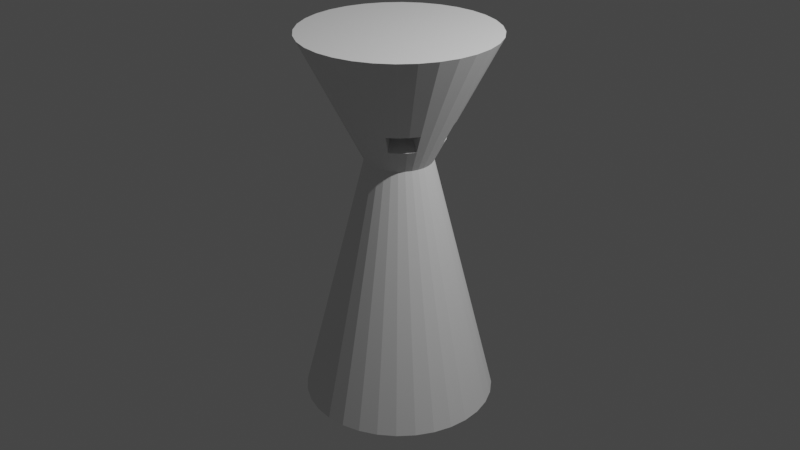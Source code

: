 # Source: EvilWoman1.blend  (saved by Blender 3.4.6; exported with 4.5.12 LTS)
import bpy
from mathutils import Matrix  # noqa: F401  (used for matrix-valued properties, if any)

bpy.ops.wm.read_factory_settings(use_empty=True)
scene = bpy.context.scene
scene.name = 'Scene'

# ---- collections
col_collection = bpy.data.collections.new('Collection'); scene.collection.children.link(col_collection)

# ---- world
world_world = bpy.data.worlds.new('World'); scene.world = world_world
world_world.use_nodes = True; world_world.node_tree.nodes.clear()
_N = world_world.node_tree.nodes; _L = world_world.node_tree.links
n0 = _N.new('ShaderNodeOutputWorld'); n0.name = 'World Output'; n0.location = (300, 300)
n1 = _N.new('ShaderNodeBackground'); n1.name = 'Background'; n1.location = (10, 300)
n1.inputs[0].default_value = (0.05088, 0.05088, 0.05088, 1.0)
_L.new(n1.outputs[0], n0.inputs[0])
n0.is_active_output = True
world_world.color = (0.05088, 0.05088, 0.05088)
world_world.use_sun_shadow = False
world_world.sun_shadow_jitter_overblur = 0.0

# ---- cameras
cam_camera = bpy.data.cameras.new('Camera')
cam_camera.clip_end = 100.0
cam_camera.ortho_scale = 7.314

# ---- lights
light_light = bpy.data.lights.new('Light', 'POINT')
light_light.transmission_factor = 0.0
light_light.energy = 1000.0
light_light.shadow_soft_size = 0.1
light_light.shadow_maximum_resolution = 0.006
light_light.use_absolute_resolution = True

# ---- meshes
me_cylinder = bpy.data.meshes.new('Cylinder')
me_cylinder.from_pydata([(0.0, 1.0, -1.959), (0.0, 1.0, 1.959), (0.1951, 0.9808, -1.959), (0.1951, 0.9808, 1.959), (0.3827, 0.9239, -1.959), (0.3827, 0.9239, 1.959), (0.5556, 0.8315, -1.959), (0.5556, 0.8315, 1.959), (0.7071, 0.7071, -1.959), (0.7071, 0.7071, 1.959), (0.8315, 0.5556, -1.959), (0.8315, 0.5556, 1.959), (0.9239, 0.3827, -1.959), (0.9239, 0.3827, 1.959), (0.9808, 0.1951, -1.959), (0.9808, 0.1951, 1.959), (1.0, 0.0, -1.959), (1.0, 0.0, 1.959), (0.9808, -0.1951, -1.959), (0.9808, -0.1951, 1.959), (0.9239, -0.3827, -1.959), (0.9239, -0.3827, 1.959), (0.8315, -0.5556, -1.959), (0.8315, -0.5556, 1.959), (0.7071, -0.7071, -1.959), (0.7071, -0.7071, 1.959), (0.5556, -0.8315, -1.959), (0.5556, -0.8315, 1.959), (0.3827, -0.9239, -1.959), (0.3827, -0.9239, 1.959), (0.1951, -0.9808, -1.959), (0.1951, -0.9808, 1.959), (0.0, -1.0, -1.959), (0.0, -1.0, 1.959), (-0.1951, -0.9808, -1.959), (-0.1951, -0.9808, 1.959), (-0.3827, -0.9239, -1.959), (-0.3827, -0.9239, 1.959), (-0.5556, -0.8315, -1.959), (-0.5556, -0.8315, 1.959), (-0.7071, -0.7071, -1.959), (-0.7071, -0.7071, 1.959), (-0.8315, -0.5556, -1.959), (-0.8315, -0.5556, 1.959), (-0.9239, -0.3827, -1.959), (-0.9239, -0.3827, 1.959), (-0.9808, -0.1951, -1.959), (-0.9808, -0.1951, 1.959), (-1.0, 0.0, -1.959), (-1.0, 0.0, 1.959), (-0.9808, 0.1951, -1.959), (-0.9808, 0.1951, 1.959), (-0.9239, 0.3827, -1.959), (-0.9239, 0.3827, 1.959), (-0.8315, 0.5556, -1.959), (-0.8315, 0.5556, 1.959), (-0.7071, 0.7071, -1.959), (-0.7071, 0.7071, 1.959), (-0.5556, 0.8315, -1.959), (-0.5556, 0.8315, 1.959), (-0.3827, 0.9239, -1.959), (-0.3827, 0.9239, 1.959), (-0.1951, 0.9808, -1.959), (-0.1951, 0.9808, 1.959), (-1.556e-09, 0.3471, 0.6677), (0.06773, 0.3405, 0.6677), (0.1328, 0.3207, 0.6677), (0.1929, 0.2886, 0.6677), (0.2455, 0.2455, 0.6677), (0.2886, 0.1929, 0.6677), (0.3207, 0.1328, 0.6677), (0.3405, 0.06773, 0.6677), (0.3471, -1.556e-09, 0.6677), (0.3405, -0.06773, 0.6677), (0.3207, -0.1328, 0.6677), (0.2886, -0.1929, 0.6677), (0.2455, -0.2455, 0.6677), (0.1929, -0.2886, 0.6677), (0.1328, -0.3207, 0.6677), (0.06773, -0.3405, 0.6677), (-1.556e-09, -0.3471, 0.6677), (-0.06773, -0.3405, 0.6677), (-0.1328, -0.3207, 0.6677), (-0.1929, -0.2886, 0.6677), (-0.2455, -0.2455, 0.6677), (-0.2886, -0.1929, 0.6677), (-0.3207, -0.1328, 0.6677), (-0.3405, -0.06773, 0.6677), (-0.3471, 1.556e-09, 0.6677), (-0.3405, 0.06773, 0.6677), (-0.3207, 0.1328, 0.6677), (-0.2886, 0.1929, 0.6677), (-0.2455, 0.2455, 0.6677), (-0.1929, 0.2886, 0.6677), (-0.1328, 0.3207, 0.6677), (-0.06773, 0.3405, 0.6677), (-1.266e-09, 0.4689, 0.9086), (0.09149, 0.4599, 0.9086), (0.1795, 0.4332, 0.9086), (0.2605, 0.3899, 0.9086), (0.3316, 0.3316, 0.9086), (0.3899, 0.2605, 0.9086), (0.4332, 0.1795, 0.9086), (0.4599, 0.09149, 0.9086), (0.4689, -1.266e-09, 0.9086), (0.4599, -0.09149, 0.9086), (0.4332, -0.1795, 0.9086), (0.3899, -0.2605, 0.9086), (0.3316, -0.3316, 0.9086), (0.2605, -0.3899, 0.9086), (0.1795, -0.4332, 0.9086), (0.09149, -0.4599, 0.9086), (-1.266e-09, -0.4689, 0.9086), (-0.09149, -0.4599, 0.9086), (-0.1795, -0.4332, 0.9086), (-0.2605, -0.3899, 0.9086), (-0.3316, -0.3316, 0.9086), (-0.3899, -0.2605, 0.9086), (-0.4332, -0.1795, 0.9086), (-0.4599, -0.09149, 0.9086), (-0.4689, 1.266e-09, 0.9086), (-0.4599, 0.09149, 0.9086), (-0.4332, 0.1795, 0.9086), (-0.3899, 0.2605, 0.9086), (-0.3316, 0.3316, 0.9086), (-0.2605, 0.3899, 0.9086), (-0.1795, 0.4332, 0.9086), (-0.09149, 0.4599, 0.9086), (-1.032e-09, 0.5667, 1.102), (0.1106, 0.5559, 1.102), (0.2169, 0.5236, 1.102), (0.3149, 0.4712, 1.102), (0.4008, 0.4008, 1.102), (0.4712, 0.3149, 1.102), (0.5236, 0.2169, 1.102), (0.5559, 0.1106, 1.102), (0.5667, -1.032e-09, 1.102), (0.5559, -0.1106, 1.102), (0.5236, -0.2169, 1.102), (0.4712, -0.3149, 1.102), (0.4008, -0.4008, 1.102), (0.3149, -0.4712, 1.102), (0.2169, -0.5236, 1.102), (0.1106, -0.5559, 1.102), (-1.032e-09, -0.5667, 1.102), (-0.1106, -0.5559, 1.102), (-0.2169, -0.5236, 1.102), (-0.3149, -0.4712, 1.102), (-0.4008, -0.4008, 1.102), (-0.4712, -0.3149, 1.102), (-0.5236, -0.2169, 1.102), (-0.5559, -0.1106, 1.102), (-0.5667, 1.032e-09, 1.102), (-0.5559, 0.1106, 1.102), (-0.5236, 0.2169, 1.102), (-0.4712, 0.3149, 1.102), (-0.4008, 0.4008, 1.102), (-0.3149, 0.4712, 1.102), (-0.2169, 0.5236, 1.102), (-0.1106, 0.5559, 1.102), (0.1553, 0.2768, 1.229), (0.1009, 0.1954, 1.035), (0.223, 0.223, 1.229), (0.1539, 0.1539, 1.036), (0.2623, 0.1752, 1.229), (0.1809, 0.1209, 1.036), (0.3017, 0.09829, 1.229), (0.2114, 0.06086, 1.035), (0.3017, -0.09829, 1.229), (0.2114, -0.06086, 1.035), (0.2623, -0.1752, 1.229), (0.1809, -0.1209, 1.036), (0.223, -0.223, 1.229), (0.1539, -0.1539, 1.036), (0.1553, -0.2768, 1.229), (0.1009, -0.1954, 1.035)], [], [(128, 1, 3, 129), (129, 3, 5, 130), (130, 5, 7, 131), (131, 7, 9, 132), (132, 9, 11, 133), (133, 11, 13, 134), (134, 13, 15, 135), (135, 15, 17, 136), (136, 17, 19, 137), (137, 19, 21, 138), (138, 21, 23, 139), (139, 23, 25, 140), (140, 25, 27, 141), (141, 27, 29, 142), (142, 29, 31, 143), (143, 31, 33, 144), (144, 33, 35, 145), (145, 35, 37, 146), (146, 37, 39, 147), (147, 39, 41, 148), (148, 41, 43, 149), (149, 43, 45, 150), (150, 45, 47, 151), (151, 47, 49, 152), (152, 49, 51, 153), (153, 51, 53, 154), (154, 53, 55, 155), (155, 55, 57, 156), (156, 57, 59, 157), (157, 59, 61, 158), (3, 1, 63, 61, 59, 57, 55, 53, 51, 49, 47, 45, 43, 41, 39, 37, 35, 33, 31, 29, 27, 25, 23, 21, 19, 17, 15, 13, 11, 9, 7, 5), (158, 61, 63, 159), (159, 63, 1, 128), (0, 2, 4, 6, 8, 10, 12, 14, 16, 18, 20, 22, 24, 26, 28, 30, 32, 34, 36, 38, 40, 42, 44, 46, 48, 50, 52, 54, 56, 58, 60, 62), (62, 95, 64, 0), (60, 94, 95, 62), (58, 93, 94, 60), (56, 92, 93, 58), (54, 91, 92, 56), (52, 90, 91, 54), (50, 89, 90, 52), (48, 88, 89, 50), (46, 87, 88, 48), (44, 86, 87, 46), (42, 85, 86, 44), (40, 84, 85, 42), (38, 83, 84, 40), (36, 82, 83, 38), (34, 81, 82, 36), (32, 80, 81, 34), (30, 79, 80, 32), (28, 78, 79, 30), (26, 77, 78, 28), (24, 76, 77, 26), (22, 75, 76, 24), (20, 74, 75, 22), (18, 73, 74, 20), (16, 72, 73, 18), (14, 71, 72, 16), (12, 70, 71, 14), (10, 69, 70, 12), (8, 68, 69, 10), (6, 67, 68, 8), (4, 66, 67, 6), (2, 65, 66, 4), (0, 64, 65, 2), (95, 127, 96, 64), (94, 126, 127, 95), (93, 125, 126, 94), (92, 124, 125, 93), (91, 123, 124, 92), (90, 122, 123, 91), (89, 121, 122, 90), (88, 120, 121, 89), (87, 119, 120, 88), (86, 118, 119, 87), (85, 117, 118, 86), (84, 116, 117, 85), (83, 115, 116, 84), (82, 114, 115, 83), (81, 113, 114, 82), (80, 112, 113, 81), (79, 111, 112, 80), (78, 110, 111, 79), (77, 109, 110, 78), (76, 108, 109, 77), (75, 107, 108, 76), (74, 106, 107, 75), (73, 105, 106, 74), (72, 104, 105, 73), (71, 103, 104, 72), (70, 102, 103, 71), (69, 101, 102, 70), (68, 100, 101, 69), (67, 99, 100, 68), (66, 98, 99, 67), (65, 97, 98, 66), (64, 96, 97, 65), (127, 159, 128, 96), (126, 158, 159, 127), (125, 157, 158, 126), (124, 156, 157, 125), (123, 155, 156, 124), (122, 154, 155, 123), (121, 153, 154, 122), (120, 152, 153, 121), (119, 151, 152, 120), (118, 150, 151, 119), (117, 149, 150, 118), (116, 148, 149, 117), (115, 147, 148, 116), (114, 146, 147, 115), (113, 145, 146, 114), (112, 144, 145, 113), (111, 143, 144, 112), (110, 142, 143, 111), (109, 141, 142, 110), (138, 139, 170, 168), (134, 102, 167, 166), (141, 109, 175, 174), (105, 137, 138, 106), (104, 136, 137, 105), (103, 135, 136, 104), (102, 134, 135, 103), (131, 132, 162, 160), (139, 140, 172, 170), (132, 133, 164, 162), (98, 130, 131, 99), (97, 129, 130, 98), (96, 128, 129, 97), (173, 172, 174, 175), (171, 170, 172, 173), (169, 168, 170, 171), (165, 164, 166, 167), (163, 162, 164, 165), (161, 160, 162, 163), (102, 101, 165, 167), (109, 108, 173, 175), (101, 100, 163, 165), (108, 107, 171, 173), (100, 99, 161, 163), (107, 106, 169, 171), (106, 138, 168, 169), (99, 131, 160, 161), (133, 134, 166, 164), (140, 141, 174, 172)])
_uv = me_cylinder.uv_layers.new(name='UVMap')
_uv.uv.foreach_set('vector', [1.0, 0.8906, 1.0, 1.0, 0.9688, 1.0, 0.9688, 0.8906, 0.9688, 0.8906, 0.9688, 1.0, 0.9375, 1.0, 0.9375, 0.8906, 0.9375, 0.8906, 0.9375, 1.0, 0.9062, 1.0, 0.9062, 0.8906, 0.9062, 0.8906, 0.9062, 1.0, 0.875, 1.0, 0.875, 0.8906, 0.875, 0.8906, 0.875, 1.0, 0.8438, 1.0, 0.8438, 0.8906, 0.8438, 0.8906, 0.8438, 1.0, 0.8125, 1.0, 0.8125, 0.8906, 0.8125, 0.8906, 0.8125, 1.0, 0.7812, 1.0, 0.7812, 0.8906, 0.7812, 0.8906, 0.7812, 1.0, 0.75, 1.0, 0.75, 0.8906, 0.75, 0.8906, 0.75, 1.0, 0.7188, 1.0, 0.7188, 0.8906, 0.7188, 0.8906, 0.7188, 1.0, 0.6875, 1.0, 0.6875, 0.8906, 0.6875, 0.8906, 0.6875, 1.0, 0.6562, 1.0, 0.6562, 0.8906, 0.6562, 0.8906, 0.6562, 1.0, 0.625, 1.0, 0.625, 0.8906, 0.625, 0.8906, 0.625, 1.0, 0.5938, 1.0, 0.5938, 0.8906, 0.5938, 0.8906, 0.5938, 1.0, 0.5625, 1.0, 0.5625, 0.8906, 0.5625, 0.8906, 0.5625, 1.0, 0.5312, 1.0, 0.5312, 0.8906, 0.5312, 0.8906, 0.5312, 1.0, 0.5, 1.0, 0.5, 0.8906, 0.5, 0.8906, 0.5, 1.0, 0.4688, 1.0, 0.4688, 0.8906, 0.4688, 0.8906, 0.4688, 1.0, 0.4375, 1.0, 0.4375, 0.8906, 0.4375, 0.8906, 0.4375, 1.0, 0.4062, 1.0, 0.4062, 0.8906, 0.4062, 0.8906, 0.4062, 1.0, 0.375, 1.0, 0.375, 0.8906, 0.375, 0.8906, 0.375, 1.0, 0.3438, 1.0, 0.3438, 0.8906, 0.3438, 0.8906, 0.3438, 1.0, 0.3125, 1.0, 0.3125, 0.8906, 0.3125, 0.8906, 0.3125, 1.0, 0.2812, 1.0, 0.2812, 0.8906, 0.2812, 0.8906, 0.2812, 1.0, 0.25, 1.0, 0.25, 0.8906, 0.25, 0.8906, 0.25, 1.0, 0.2188, 1.0, 0.2188, 0.8906, 0.2188, 0.8906, 0.2188, 1.0, 0.1875, 1.0, 0.1875, 0.8906, 0.1875, 0.8906, 0.1875, 1.0, 0.1562, 1.0, 0.1562, 0.8906, 0.1562, 0.8906, 0.1562, 1.0, 0.125, 1.0, 0.125, 0.8906, 0.125, 0.8906, 0.125, 1.0, 0.09375, 1.0, 0.09375, 0.8906, 0.09375, 0.8906, 0.09375, 1.0, 0.0625, 1.0, 0.0625, 0.8906, 0.2968, 0.4854, 0.25, 0.49, 0.2032, 0.4854, 0.1582, 0.4717, 0.1167, 0.4496, 0.08029, 0.4197, 0.05045, 0.3833, 0.02827, 0.3418, 0.01461, 0.2968, 0.01, 0.25, 0.01461, 0.2032, 0.02827, 0.1582, 0.05045, 0.1167, 0.08029, 0.08029, 0.1167, 0.05045, 0.1582, 0.02827, 0.2032, 0.01461, 0.25, 0.01, 0.2968, 0.01461, 0.3418, 0.02827, 0.3833, 0.05045, 0.4197, 0.08029, 0.4496, 0.1167, 0.4717, 0.1582, 0.4854, 0.2032, 0.49, 0.25, 0.4854, 0.2968, 0.4717, 0.3418, 0.4496, 0.3833, 0.4197, 0.4197, 0.3833, 0.4496, 0.3418, 0.4717, 0.0625, 0.8906, 0.0625, 1.0, 0.03125, 1.0, 0.03125, 0.8906, 0.03125, 0.8906, 0.03125, 1.0, 0.0, 1.0, 0.0, 0.8906, 0.75, 0.49, 0.7968, 0.4854, 0.8418, 0.4717, 0.8833, 0.4496, 0.9197, 0.4197, 0.9496, 0.3833, 0.9717, 0.3418, 0.9854, 0.2968, 0.99, 0.25, 0.9854, 0.2032, 0.9717, 0.1582, 0.9496, 0.1167, 0.9197, 0.08029, 0.8833, 0.05045, 0.8418, 0.02827, 0.7968, 0.01461, 0.75, 0.01, 0.7032, 0.01461, 0.6582, 0.02827, 0.6167, 0.05045, 0.5803, 0.08029, 0.5504, 0.1167, 0.5283, 0.1582, 0.5146, 0.2032, 0.51, 0.25, 0.5146, 0.2968, 0.5283, 0.3418, 0.5504, 0.3833, 0.5803, 0.4197, 0.6167, 0.4496, 0.6582, 0.4717, 0.7032, 0.4854, 0.03125, 0.5, 0.03125, 0.8352, 0.0, 0.8352, 0.0, 0.5, 0.0625, 0.5, 0.0625, 0.8352, 0.03125, 0.8352, 0.03125, 0.5, 0.09375, 0.5, 0.09375, 0.8352, 0.0625, 0.8352, 0.0625, 0.5, 0.125, 0.5, 0.125, 0.8352, 0.09375, 0.8352, 0.09375, 0.5, 0.1562, 0.5, 0.1562, 0.8352, 0.125, 0.8352, 0.125, 0.5, 0.1875, 0.5, 0.1875, 0.8352, 0.1562, 0.8352, 0.1562, 0.5, 0.2188, 0.5, 0.2188, 0.8352, 0.1875, 0.8352, 0.1875, 0.5, 0.25, 0.5, 0.25, 0.8352, 0.2188, 0.8352, 0.2188, 0.5, 0.2812, 0.5, 0.2812, 0.8352, 0.25, 0.8352, 0.25, 0.5, 0.3125, 0.5, 0.3125, 0.8352, 0.2812, 0.8352, 0.2812, 0.5, 0.3438, 0.5, 0.3438, 0.8352, 0.3125, 0.8352, 0.3125, 0.5, 0.375, 0.5, 0.375, 0.8352, 0.3438, 0.8352, 0.3438, 0.5, 0.4062, 0.5, 0.4062, 0.8352, 0.375, 0.8352, 0.375, 0.5, 0.4375, 0.5, 0.4375, 0.8352, 0.4062, 0.8352, 0.4062, 0.5, 0.4688, 0.5, 0.4688, 0.8352, 0.4375, 0.8352, 0.4375, 0.5, 0.5, 0.5, 0.5, 0.8352, 0.4688, 0.8352, 0.4688, 0.5, 0.5312, 0.5, 0.5312, 0.8352, 0.5, 0.8352, 0.5, 0.5, 0.5625, 0.5, 0.5625, 0.8352, 0.5312, 0.8352, 0.5312, 0.5, 0.5938, 0.5, 0.5938, 0.8352, 0.5625, 0.8352, 0.5625, 0.5, 0.625, 0.5, 0.625, 0.8352, 0.5938, 0.8352, 0.5938, 0.5, 0.6562, 0.5, 0.6562, 0.8352, 0.625, 0.8352, 0.625, 0.5, 0.6875, 0.5, 0.6875, 0.8352, 0.6562, 0.8352, 0.6562, 0.5, 0.7188, 0.5, 0.7188, 0.8352, 0.6875, 0.8352, 0.6875, 0.5, 0.75, 0.5, 0.75, 0.8352, 0.7188, 0.8352, 0.7188, 0.5, 0.7812, 0.5, 0.7812, 0.8352, 0.75, 0.8352, 0.75, 0.5, 0.8125, 0.5, 0.8125, 0.8352, 0.7812, 0.8352, 0.7812, 0.5, 0.8438, 0.5, 0.8438, 0.8352, 0.8125, 0.8352, 0.8125, 0.5, 0.875, 0.5, 0.875, 0.8352, 0.8438, 0.8352, 0.8438, 0.5, 0.9062, 0.5, 0.9062, 0.8352, 0.875, 0.8352, 0.875, 0.5, 0.9375, 0.5, 0.9375, 0.8352, 0.9062, 0.8352, 0.9062, 0.5, 0.9688, 0.5, 0.9688, 0.8352, 0.9375, 0.8352, 0.9375, 0.5, 1.0, 0.5, 1.0, 0.8352, 0.9688, 0.8352, 0.9688, 0.5, 0.03125, 0.8352, 0.03125, 0.866, 0.0, 0.866, 0.0, 0.8352, 0.0625, 0.8352, 0.0625, 0.866, 0.03125, 0.866, 0.03125, 0.8352, 0.09375, 0.8352, 0.09375, 0.866, 0.0625, 0.866, 0.0625, 0.8352, 0.125, 0.8352, 0.125, 0.866, 0.09375, 0.866, 0.09375, 0.8352, 0.1562, 0.8352, 0.1562, 0.866, 0.125, 0.866, 0.125, 0.8352, 0.1875, 0.8352, 0.1875, 0.866, 0.1562, 0.866, 0.1562, 0.8352, 0.2188, 0.8352, 0.2188, 0.866, 0.1875, 0.866, 0.1875, 0.8352, 0.25, 0.8352, 0.25, 0.866, 0.2188, 0.866, 0.2188, 0.8352, 0.2812, 0.8352, 0.2812, 0.866, 0.25, 0.866, 0.25, 0.8352, 0.3125, 0.8352, 0.3125, 0.866, 0.2812, 0.866, 0.2812, 0.8352, 0.3438, 0.8352, 0.3438, 0.866, 0.3125, 0.866, 0.3125, 0.8352, 0.375, 0.8352, 0.375, 0.866, 0.3438, 0.866, 0.3438, 0.8352, 0.4062, 0.8352, 0.4062, 0.866, 0.375, 0.866, 0.375, 0.8352, 0.4375, 0.8352, 0.4375, 0.866, 0.4062, 0.866, 0.4062, 0.8352, 0.4688, 0.8352, 0.4688, 0.866, 0.4375, 0.866, 0.4375, 0.8352, 0.5, 0.8352, 0.5, 0.866, 0.4688, 0.866, 0.4688, 0.8352, 0.5312, 0.8352, 0.5312, 0.866, 0.5, 0.866, 0.5, 0.8352, 0.5625, 0.8352, 0.5625, 0.866, 0.5312, 0.866, 0.5312, 0.8352, 0.5938, 0.8352, 0.5938, 0.866, 0.5625, 0.866, 0.5625, 0.8352, 0.625, 0.8352, 0.625, 0.866, 0.5938, 0.866, 0.5938, 0.8352, 0.6562, 0.8352, 0.6562, 0.866, 0.625, 0.866, 0.625, 0.8352, 0.6875, 0.8352, 0.6875, 0.866, 0.6562, 0.866, 0.6562, 0.8352, 0.7188, 0.8352, 0.7188, 0.866, 0.6875, 0.866, 0.6875, 0.8352, 0.75, 0.8352, 0.75, 0.866, 0.7188, 0.866, 0.7188, 0.8352, 0.7812, 0.8352, 0.7812, 0.866, 0.75, 0.866, 0.75, 0.8352, 0.8125, 0.8352, 0.8125, 0.866, 0.7812, 0.866, 0.7812, 0.8352, 0.8438, 0.8352, 0.8438, 0.866, 0.8125, 0.866, 0.8125, 0.8352, 0.875, 0.8352, 0.875, 0.866, 0.8438, 0.866, 0.8438, 0.8352, 0.9062, 0.8352, 0.9062, 0.866, 0.875, 0.866, 0.875, 0.8352, 0.9375, 0.8352, 0.9375, 0.866, 0.9062, 0.866, 0.9062, 0.8352, 0.9688, 0.8352, 0.9688, 0.866, 0.9375, 0.866, 0.9375, 0.8352, 1.0, 0.8352, 1.0, 0.866, 0.9688, 0.866, 0.9688, 0.8352, 0.03125, 0.866, 0.03125, 0.8906, 0.0, 0.8906, 0.0, 0.866, 0.0625, 0.866, 0.0625, 0.8906, 0.03125, 0.8906, 0.03125, 0.866, 0.09375, 0.866, 0.09375, 0.8906, 0.0625, 0.8906, 0.0625, 0.866, 0.125, 0.866, 0.125, 0.8906, 0.09375, 0.8906, 0.09375, 0.866, 0.1562, 0.866, 0.1562, 0.8906, 0.125, 0.8906, 0.125, 0.866, 0.1875, 0.866, 0.1875, 0.8906, 0.1562, 0.8906, 0.1562, 0.866, 0.2188, 0.866, 0.2188, 0.8906, 0.1875, 0.8906, 0.1875, 0.866, 0.25, 0.866, 0.25, 0.8906, 0.2188, 0.8906, 0.2188, 0.866, 0.2812, 0.866, 0.2812, 0.8906, 0.25, 0.8906, 0.25, 0.866, 0.3125, 0.866, 0.3125, 0.8906, 0.2812, 0.8906, 0.2812, 0.866, 0.3438, 0.866, 0.3438, 0.8906, 0.3125, 0.8906, 0.3125, 0.866, 0.375, 0.866, 0.375, 0.8906, 0.3438, 0.8906, 0.3438, 0.866, 0.4062, 0.866, 0.4062, 0.8906, 0.375, 0.8906, 0.375, 0.866, 0.4375, 0.866, 0.4375, 0.8906, 0.4062, 0.8906, 0.4062, 0.866, 0.4688, 0.866, 0.4688, 0.8906, 0.4375, 0.8906, 0.4375, 0.866, 0.5, 0.866, 0.5, 0.8906, 0.4688, 0.8906, 0.4688, 0.866, 0.5312, 0.866, 0.5312, 0.8906, 0.5, 0.8906, 0.5, 0.866, 0.5625, 0.866, 0.5625, 0.8906, 0.5312, 0.8906, 0.5312, 0.866, 0.5938, 0.866, 0.5938, 0.8906, 0.5625, 0.8906, 0.5625, 0.866, 0.6875, 0.8906, 0.6562, 0.8906, 0.6562, 0.8906, 0.6875, 0.8906, 0.8125, 0.8906, 0.8125, 0.866, 0.8125, 0.866, 0.8125, 0.8906, 0.5938, 0.8906, 0.5938, 0.866, 0.5938, 0.866, 0.5938, 0.8906, 0.7188, 0.866, 0.7188, 0.8906, 0.6875, 0.8906, 0.6875, 0.866, 0.75, 0.866, 0.75, 0.8906, 0.7188, 0.8906, 0.7188, 0.866, 0.7812, 0.866, 0.7812, 0.8906, 0.75, 0.8906, 0.75, 0.866, 0.8125, 0.866, 0.8125, 0.8906, 0.7812, 0.8906, 0.7812, 0.866, 0.9062, 0.8906, 0.875, 0.8906, 0.875, 0.8906, 0.9062, 0.8906, 0.6562, 0.8906, 0.625, 0.8906, 0.625, 0.8906, 0.6562, 0.8906, 0.875, 0.8906, 0.8438, 0.8906, 0.8438, 0.8906, 0.875, 0.8906, 0.9375, 0.866, 0.9375, 0.8906, 0.9062, 0.8906, 0.9062, 0.866, 0.9688, 0.866, 0.9688, 0.8906, 0.9375, 0.8906, 0.9375, 0.866, 1.0, 0.866, 1.0, 0.8906, 0.9688, 0.8906, 0.9688, 0.866, 0.625, 0.866, 0.625, 0.8906, 0.5938, 0.8906, 0.5938, 0.866, 0.6562, 0.866, 0.6562, 0.8906, 0.625, 0.8906, 0.625, 0.866, 0.6875, 0.866, 0.6875, 0.8906, 0.6562, 0.8906, 0.6562, 0.866, 0.8438, 0.866, 0.8438, 0.8906, 0.8125, 0.8906, 0.8125, 0.866, 0.875, 0.866, 0.875, 0.8906, 0.8438, 0.8906, 0.8438, 0.866, 0.9062, 0.866, 0.9062, 0.8906, 0.875, 0.8906, 0.875, 0.866, 0.8125, 0.866, 0.8438, 0.866, 0.8438, 0.866, 0.8125, 0.866, 0.5938, 0.866, 0.625, 0.866, 0.625, 0.866, 0.5938, 0.866, 0.8438, 0.866, 0.875, 0.866, 0.875, 0.866, 0.8438, 0.866, 0.625, 0.866, 0.6562, 0.866, 0.6562, 0.866, 0.625, 0.866, 0.875, 0.866, 0.9062, 0.866, 0.9062, 0.866, 0.875, 0.866, 0.6562, 0.866, 0.6875, 0.866, 0.6875, 0.866, 0.6562, 0.866, 0.6875, 0.866, 0.6875, 0.8906, 0.6875, 0.8906, 0.6875, 0.866, 0.9062, 0.866, 0.9062, 0.8906, 0.9062, 0.8906, 0.9062, 0.866, 0.8438, 0.8906, 0.8125, 0.8906, 0.8125, 0.8906, 0.8438, 0.8906, 0.625, 0.8906, 0.5938, 0.8906, 0.5938, 0.8906, 0.625, 0.8906])
me_cylinder.update()

# ---- objects
ob_light = bpy.data.objects.new('Light', light_light)
ob_camera = bpy.data.objects.new('Camera', cam_camera)
ob_cylinder = bpy.data.objects.new('Cylinder', me_cylinder)

# ---- transforms, parenting, visibility, modifiers, constraints
ob_light.location = (4.076, 1.005, 5.904)
ob_light.rotation_euler = (0.6503, 0.05522, 1.866)
ob_light.lock_rotations_4d = False
ob_light.empty_display_type = 'ARROWS'
ob_light.color = (0.0, 0.0, 0.0, 0.0)
ob_light.lineart.crease_threshold = 0.0
ob_camera.location = (7.359, -6.926, 4.958)
ob_camera.rotation_euler = (1.109, 0.0, 0.8149)
ob_camera.lock_rotations_4d = False
ob_camera.empty_display_type = 'ARROWS'
ob_camera.color = (0.0, 0.0, 0.0, 0.0)
ob_camera.display_type = 'WIRE'
ob_camera.lineart.crease_threshold = 0.0
ob_cylinder.location = (0.0, 0.0, 0.0)

# ---- collection membership
col_collection.objects.link(ob_light)
col_collection.objects.link(ob_camera)
col_collection.objects.link(ob_cylinder)

# ---- scene / render settings (as saved in the file)
scene.camera = ob_camera
scene.frame_start = 1; scene.frame_end = 250; scene.frame_set(1)
scene.render.engine = 'BLENDER_EEVEE_NEXT'
scene.cycles.sampling_pattern = 'TABULATED_SOBOL'
scene.cycles.use_light_tree = False
scene.view_settings.view_transform = 'Filmic'
bpy.context.view_layer.update()
